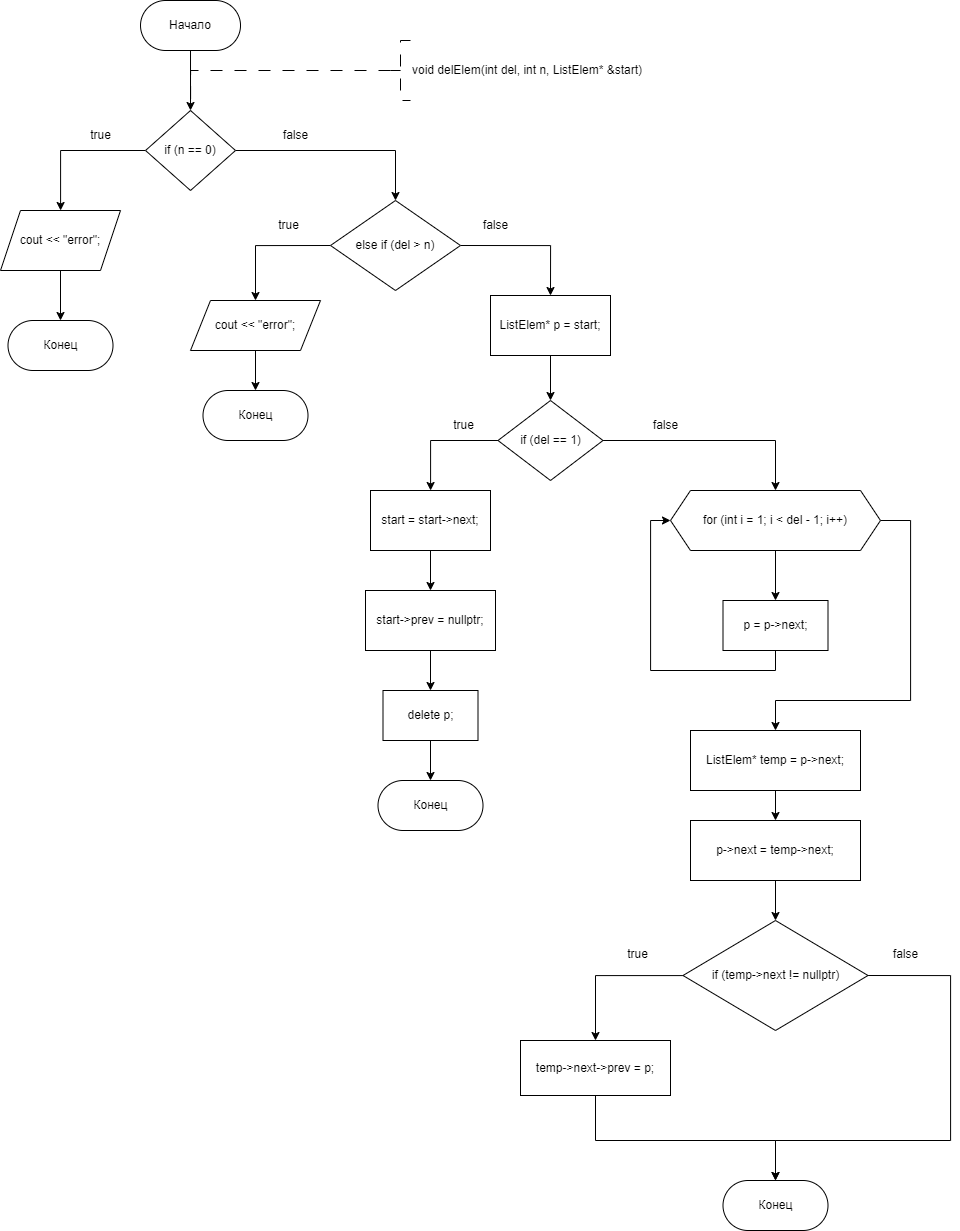

The diagram above was exported from draw.io. Its source (the exported page's mxGraphModel, read from the mxfile embedded in the PNG):
<mxGraphModel dx="1835" dy="1216" grid="1" gridSize="10" guides="1" tooltips="1" connect="1" arrows="1" fold="1" page="1" pageScale="1" pageWidth="827" pageHeight="1169" math="0" shadow="0">
  <root>
    <mxCell id="WIyWlLk6GJQsqaUBKTNV-0" />
    <mxCell id="WIyWlLk6GJQsqaUBKTNV-1" parent="WIyWlLk6GJQsqaUBKTNV-0" />
    <mxCell id="ae2DDv3dWlce7QhSTDpC-18" value="" style="edgeStyle=orthogonalEdgeStyle;rounded=0;orthogonalLoop=1;jettySize=auto;html=1;entryX=0.5;entryY=0;entryDx=0;entryDy=0;" parent="WIyWlLk6GJQsqaUBKTNV-1" source="ae2DDv3dWlce7QhSTDpC-1" target="dNqQ_bVEVpEdbbW-BCAx-91" edge="1">
      <mxGeometry relative="1" as="geometry">
        <mxPoint x="360.01" y="310" as="targetPoint" />
        <Array as="points" />
      </mxGeometry>
    </mxCell>
    <mxCell id="ae2DDv3dWlce7QhSTDpC-1" value="Начало" style="rounded=1;whiteSpace=wrap;html=1;arcSize=50;" parent="WIyWlLk6GJQsqaUBKTNV-1" vertex="1">
      <mxGeometry x="310.01" y="200" width="100" height="50" as="geometry" />
    </mxCell>
    <mxCell id="ae2DDv3dWlce7QhSTDpC-2" value="" style="edgeStyle=orthogonalEdgeStyle;rounded=0;orthogonalLoop=1;jettySize=auto;html=1;strokeWidth=1;dashed=1;dashPattern=12 12;exitX=0;exitY=0.5;exitDx=0;exitDy=0;exitPerimeter=0;entryX=0.5;entryY=0;entryDx=0;entryDy=0;" parent="WIyWlLk6GJQsqaUBKTNV-1" source="ae2DDv3dWlce7QhSTDpC-3" target="dNqQ_bVEVpEdbbW-BCAx-91" edge="1">
      <mxGeometry relative="1" as="geometry">
        <Array as="points">
          <mxPoint x="360" y="270" />
          <mxPoint x="360" y="320" />
        </Array>
        <mxPoint x="360.01" y="310" as="targetPoint" />
        <mxPoint x="550" y="270" as="sourcePoint" />
      </mxGeometry>
    </mxCell>
    <mxCell id="ae2DDv3dWlce7QhSTDpC-3" value="void delElem(int del, int n, ListElem* &amp;amp;start)" style="strokeWidth=1;html=1;shape=mxgraph.flowchart.annotation_2;align=left;labelPosition=right;pointerEvents=1;dashed=1;dashPattern=12 12;" parent="WIyWlLk6GJQsqaUBKTNV-1" vertex="1">
      <mxGeometry x="560" y="240" width="20" height="60" as="geometry" />
    </mxCell>
    <mxCell id="dNqQ_bVEVpEdbbW-BCAx-81" style="edgeStyle=orthogonalEdgeStyle;rounded=0;orthogonalLoop=1;jettySize=auto;html=1;exitX=0.5;exitY=1;exitDx=0;exitDy=0;entryX=0;entryY=0.5;entryDx=0;entryDy=0;" edge="1" parent="WIyWlLk6GJQsqaUBKTNV-1" source="dNqQ_bVEVpEdbbW-BCAx-79">
      <mxGeometry relative="1" as="geometry">
        <mxPoint x="97.49000000000001" y="683.125" as="targetPoint" />
        <Array as="points">
          <mxPoint x="185" y="1030" />
          <mxPoint x="40" y="1030" />
          <mxPoint x="40" y="683" />
        </Array>
      </mxGeometry>
    </mxCell>
    <mxCell id="dNqQ_bVEVpEdbbW-BCAx-93" value="" style="edgeStyle=orthogonalEdgeStyle;rounded=0;orthogonalLoop=1;jettySize=auto;html=1;" edge="1" parent="WIyWlLk6GJQsqaUBKTNV-1" source="dNqQ_bVEVpEdbbW-BCAx-91" target="dNqQ_bVEVpEdbbW-BCAx-92">
      <mxGeometry relative="1" as="geometry" />
    </mxCell>
    <mxCell id="dNqQ_bVEVpEdbbW-BCAx-97" value="" style="edgeStyle=orthogonalEdgeStyle;rounded=0;orthogonalLoop=1;jettySize=auto;html=1;" edge="1" parent="WIyWlLk6GJQsqaUBKTNV-1" source="dNqQ_bVEVpEdbbW-BCAx-91" target="dNqQ_bVEVpEdbbW-BCAx-96">
      <mxGeometry relative="1" as="geometry" />
    </mxCell>
    <mxCell id="dNqQ_bVEVpEdbbW-BCAx-91" value="if (n == 0)" style="rhombus;whiteSpace=wrap;html=1;" vertex="1" parent="WIyWlLk6GJQsqaUBKTNV-1">
      <mxGeometry x="315.01" y="310" width="90" height="80" as="geometry" />
    </mxCell>
    <mxCell id="dNqQ_bVEVpEdbbW-BCAx-95" value="" style="edgeStyle=orthogonalEdgeStyle;rounded=0;orthogonalLoop=1;jettySize=auto;html=1;" edge="1" parent="WIyWlLk6GJQsqaUBKTNV-1" source="dNqQ_bVEVpEdbbW-BCAx-92" target="dNqQ_bVEVpEdbbW-BCAx-94">
      <mxGeometry relative="1" as="geometry" />
    </mxCell>
    <mxCell id="dNqQ_bVEVpEdbbW-BCAx-92" value="cout &lt;&lt; &quot;error&quot;;" style="shape=parallelogram;perimeter=parallelogramPerimeter;whiteSpace=wrap;html=1;fixedSize=1;" vertex="1" parent="WIyWlLk6GJQsqaUBKTNV-1">
      <mxGeometry x="170" y="410" width="120" height="60" as="geometry" />
    </mxCell>
    <mxCell id="dNqQ_bVEVpEdbbW-BCAx-94" value="Конец" style="rounded=1;whiteSpace=wrap;html=1;arcSize=50;" vertex="1" parent="WIyWlLk6GJQsqaUBKTNV-1">
      <mxGeometry x="177.5" y="520" width="105" height="50" as="geometry" />
    </mxCell>
    <mxCell id="dNqQ_bVEVpEdbbW-BCAx-100" style="edgeStyle=orthogonalEdgeStyle;rounded=0;orthogonalLoop=1;jettySize=auto;html=1;exitX=0;exitY=0.5;exitDx=0;exitDy=0;entryX=0.5;entryY=0;entryDx=0;entryDy=0;" edge="1" parent="WIyWlLk6GJQsqaUBKTNV-1" source="dNqQ_bVEVpEdbbW-BCAx-96" target="dNqQ_bVEVpEdbbW-BCAx-99">
      <mxGeometry relative="1" as="geometry" />
    </mxCell>
    <mxCell id="dNqQ_bVEVpEdbbW-BCAx-106" style="edgeStyle=orthogonalEdgeStyle;rounded=0;orthogonalLoop=1;jettySize=auto;html=1;exitX=1;exitY=0.5;exitDx=0;exitDy=0;entryX=0.5;entryY=0;entryDx=0;entryDy=0;" edge="1" parent="WIyWlLk6GJQsqaUBKTNV-1" source="dNqQ_bVEVpEdbbW-BCAx-96" target="dNqQ_bVEVpEdbbW-BCAx-105">
      <mxGeometry relative="1" as="geometry" />
    </mxCell>
    <mxCell id="dNqQ_bVEVpEdbbW-BCAx-96" value="else if (del &gt; n)" style="rhombus;whiteSpace=wrap;html=1;" vertex="1" parent="WIyWlLk6GJQsqaUBKTNV-1">
      <mxGeometry x="500" y="400" width="129.99" height="90" as="geometry" />
    </mxCell>
    <mxCell id="dNqQ_bVEVpEdbbW-BCAx-98" value="Конец" style="rounded=1;whiteSpace=wrap;html=1;arcSize=50;" vertex="1" parent="WIyWlLk6GJQsqaUBKTNV-1">
      <mxGeometry x="372.5" y="590" width="105" height="50" as="geometry" />
    </mxCell>
    <mxCell id="dNqQ_bVEVpEdbbW-BCAx-104" value="" style="edgeStyle=orthogonalEdgeStyle;rounded=0;orthogonalLoop=1;jettySize=auto;html=1;" edge="1" parent="WIyWlLk6GJQsqaUBKTNV-1" source="dNqQ_bVEVpEdbbW-BCAx-99" target="dNqQ_bVEVpEdbbW-BCAx-98">
      <mxGeometry relative="1" as="geometry" />
    </mxCell>
    <mxCell id="dNqQ_bVEVpEdbbW-BCAx-99" value="cout &amp;lt;&amp;lt; &quot;error&quot;;" style="shape=parallelogram;perimeter=parallelogramPerimeter;whiteSpace=wrap;html=1;fixedSize=1;" vertex="1" parent="WIyWlLk6GJQsqaUBKTNV-1">
      <mxGeometry x="360" y="500" width="130" height="50" as="geometry" />
    </mxCell>
    <mxCell id="dNqQ_bVEVpEdbbW-BCAx-108" value="" style="edgeStyle=orthogonalEdgeStyle;rounded=0;orthogonalLoop=1;jettySize=auto;html=1;" edge="1" parent="WIyWlLk6GJQsqaUBKTNV-1" source="dNqQ_bVEVpEdbbW-BCAx-105" target="dNqQ_bVEVpEdbbW-BCAx-107">
      <mxGeometry relative="1" as="geometry" />
    </mxCell>
    <mxCell id="dNqQ_bVEVpEdbbW-BCAx-105" value="ListElem* p = start;" style="whiteSpace=wrap;html=1;" vertex="1" parent="WIyWlLk6GJQsqaUBKTNV-1">
      <mxGeometry x="660" y="495" width="120" height="60" as="geometry" />
    </mxCell>
    <mxCell id="dNqQ_bVEVpEdbbW-BCAx-110" value="" style="edgeStyle=orthogonalEdgeStyle;rounded=0;orthogonalLoop=1;jettySize=auto;html=1;" edge="1" parent="WIyWlLk6GJQsqaUBKTNV-1" source="dNqQ_bVEVpEdbbW-BCAx-107" target="dNqQ_bVEVpEdbbW-BCAx-109">
      <mxGeometry relative="1" as="geometry" />
    </mxCell>
    <mxCell id="dNqQ_bVEVpEdbbW-BCAx-118" style="edgeStyle=orthogonalEdgeStyle;rounded=0;orthogonalLoop=1;jettySize=auto;html=1;exitX=1;exitY=0.5;exitDx=0;exitDy=0;entryX=0.5;entryY=0;entryDx=0;entryDy=0;" edge="1" parent="WIyWlLk6GJQsqaUBKTNV-1" source="dNqQ_bVEVpEdbbW-BCAx-107" target="dNqQ_bVEVpEdbbW-BCAx-117">
      <mxGeometry relative="1" as="geometry" />
    </mxCell>
    <mxCell id="dNqQ_bVEVpEdbbW-BCAx-107" value="if (del == 1)" style="rhombus;whiteSpace=wrap;html=1;" vertex="1" parent="WIyWlLk6GJQsqaUBKTNV-1">
      <mxGeometry x="667.5" y="600" width="105" height="80" as="geometry" />
    </mxCell>
    <mxCell id="dNqQ_bVEVpEdbbW-BCAx-112" value="" style="edgeStyle=orthogonalEdgeStyle;rounded=0;orthogonalLoop=1;jettySize=auto;html=1;" edge="1" parent="WIyWlLk6GJQsqaUBKTNV-1" source="dNqQ_bVEVpEdbbW-BCAx-109" target="dNqQ_bVEVpEdbbW-BCAx-111">
      <mxGeometry relative="1" as="geometry" />
    </mxCell>
    <mxCell id="dNqQ_bVEVpEdbbW-BCAx-109" value="start = start-&gt;next;" style="whiteSpace=wrap;html=1;" vertex="1" parent="WIyWlLk6GJQsqaUBKTNV-1">
      <mxGeometry x="540" y="690" width="120" height="60" as="geometry" />
    </mxCell>
    <mxCell id="dNqQ_bVEVpEdbbW-BCAx-114" value="" style="edgeStyle=orthogonalEdgeStyle;rounded=0;orthogonalLoop=1;jettySize=auto;html=1;" edge="1" parent="WIyWlLk6GJQsqaUBKTNV-1" source="dNqQ_bVEVpEdbbW-BCAx-111" target="dNqQ_bVEVpEdbbW-BCAx-113">
      <mxGeometry relative="1" as="geometry" />
    </mxCell>
    <mxCell id="dNqQ_bVEVpEdbbW-BCAx-111" value="start-&gt;prev = nullptr;" style="whiteSpace=wrap;html=1;" vertex="1" parent="WIyWlLk6GJQsqaUBKTNV-1">
      <mxGeometry x="535" y="790" width="130" height="60" as="geometry" />
    </mxCell>
    <mxCell id="dNqQ_bVEVpEdbbW-BCAx-116" value="" style="edgeStyle=orthogonalEdgeStyle;rounded=0;orthogonalLoop=1;jettySize=auto;html=1;" edge="1" parent="WIyWlLk6GJQsqaUBKTNV-1" source="dNqQ_bVEVpEdbbW-BCAx-113" target="dNqQ_bVEVpEdbbW-BCAx-115">
      <mxGeometry relative="1" as="geometry" />
    </mxCell>
    <mxCell id="dNqQ_bVEVpEdbbW-BCAx-113" value="delete p;" style="whiteSpace=wrap;html=1;" vertex="1" parent="WIyWlLk6GJQsqaUBKTNV-1">
      <mxGeometry x="552.5" y="890" width="95" height="50" as="geometry" />
    </mxCell>
    <mxCell id="dNqQ_bVEVpEdbbW-BCAx-115" value="Конец" style="rounded=1;whiteSpace=wrap;html=1;arcSize=50;" vertex="1" parent="WIyWlLk6GJQsqaUBKTNV-1">
      <mxGeometry x="547.5" y="980" width="105" height="50" as="geometry" />
    </mxCell>
    <mxCell id="dNqQ_bVEVpEdbbW-BCAx-120" value="" style="edgeStyle=orthogonalEdgeStyle;rounded=0;orthogonalLoop=1;jettySize=auto;html=1;" edge="1" parent="WIyWlLk6GJQsqaUBKTNV-1" source="dNqQ_bVEVpEdbbW-BCAx-117" target="dNqQ_bVEVpEdbbW-BCAx-119">
      <mxGeometry relative="1" as="geometry" />
    </mxCell>
    <mxCell id="dNqQ_bVEVpEdbbW-BCAx-123" style="edgeStyle=orthogonalEdgeStyle;rounded=0;orthogonalLoop=1;jettySize=auto;html=1;exitX=1;exitY=0.5;exitDx=0;exitDy=0;entryX=0.5;entryY=0;entryDx=0;entryDy=0;" edge="1" parent="WIyWlLk6GJQsqaUBKTNV-1" source="dNqQ_bVEVpEdbbW-BCAx-117" target="dNqQ_bVEVpEdbbW-BCAx-122">
      <mxGeometry relative="1" as="geometry">
        <Array as="points">
          <mxPoint x="1080" y="720" />
          <mxPoint x="1080" y="900" />
          <mxPoint x="945" y="900" />
        </Array>
      </mxGeometry>
    </mxCell>
    <mxCell id="dNqQ_bVEVpEdbbW-BCAx-117" value="for (int i = 1; i &amp;lt; del - 1; i++)" style="shape=hexagon;perimeter=hexagonPerimeter2;whiteSpace=wrap;html=1;fixedSize=1;" vertex="1" parent="WIyWlLk6GJQsqaUBKTNV-1">
      <mxGeometry x="840" y="690" width="210" height="60" as="geometry" />
    </mxCell>
    <mxCell id="dNqQ_bVEVpEdbbW-BCAx-121" style="edgeStyle=orthogonalEdgeStyle;rounded=0;orthogonalLoop=1;jettySize=auto;html=1;exitX=0.5;exitY=1;exitDx=0;exitDy=0;entryX=0;entryY=0.5;entryDx=0;entryDy=0;" edge="1" parent="WIyWlLk6GJQsqaUBKTNV-1" source="dNqQ_bVEVpEdbbW-BCAx-119" target="dNqQ_bVEVpEdbbW-BCAx-117">
      <mxGeometry relative="1" as="geometry" />
    </mxCell>
    <mxCell id="dNqQ_bVEVpEdbbW-BCAx-119" value="p = p-&gt;next;" style="whiteSpace=wrap;html=1;" vertex="1" parent="WIyWlLk6GJQsqaUBKTNV-1">
      <mxGeometry x="892.5" y="800" width="105" height="50" as="geometry" />
    </mxCell>
    <mxCell id="dNqQ_bVEVpEdbbW-BCAx-125" value="" style="edgeStyle=orthogonalEdgeStyle;rounded=0;orthogonalLoop=1;jettySize=auto;html=1;" edge="1" parent="WIyWlLk6GJQsqaUBKTNV-1" source="dNqQ_bVEVpEdbbW-BCAx-122" target="dNqQ_bVEVpEdbbW-BCAx-124">
      <mxGeometry relative="1" as="geometry" />
    </mxCell>
    <mxCell id="dNqQ_bVEVpEdbbW-BCAx-122" value="ListElem* temp = p-&amp;gt;next;" style="whiteSpace=wrap;html=1;" vertex="1" parent="WIyWlLk6GJQsqaUBKTNV-1">
      <mxGeometry x="860" y="930" width="170" height="60" as="geometry" />
    </mxCell>
    <mxCell id="dNqQ_bVEVpEdbbW-BCAx-127" value="" style="edgeStyle=orthogonalEdgeStyle;rounded=0;orthogonalLoop=1;jettySize=auto;html=1;" edge="1" parent="WIyWlLk6GJQsqaUBKTNV-1" source="dNqQ_bVEVpEdbbW-BCAx-124" target="dNqQ_bVEVpEdbbW-BCAx-126">
      <mxGeometry relative="1" as="geometry" />
    </mxCell>
    <mxCell id="dNqQ_bVEVpEdbbW-BCAx-124" value="p-&gt;next = temp-&gt;next;" style="whiteSpace=wrap;html=1;" vertex="1" parent="WIyWlLk6GJQsqaUBKTNV-1">
      <mxGeometry x="860" y="1020" width="170" height="60" as="geometry" />
    </mxCell>
    <mxCell id="dNqQ_bVEVpEdbbW-BCAx-129" value="" style="edgeStyle=orthogonalEdgeStyle;rounded=0;orthogonalLoop=1;jettySize=auto;html=1;" edge="1" parent="WIyWlLk6GJQsqaUBKTNV-1" source="dNqQ_bVEVpEdbbW-BCAx-126" target="dNqQ_bVEVpEdbbW-BCAx-128">
      <mxGeometry relative="1" as="geometry" />
    </mxCell>
    <mxCell id="dNqQ_bVEVpEdbbW-BCAx-132" style="edgeStyle=orthogonalEdgeStyle;rounded=0;orthogonalLoop=1;jettySize=auto;html=1;exitX=1;exitY=0.5;exitDx=0;exitDy=0;entryX=0.5;entryY=0;entryDx=0;entryDy=0;" edge="1" parent="WIyWlLk6GJQsqaUBKTNV-1" source="dNqQ_bVEVpEdbbW-BCAx-126" target="dNqQ_bVEVpEdbbW-BCAx-130">
      <mxGeometry relative="1" as="geometry">
        <Array as="points">
          <mxPoint x="1120" y="1175" />
          <mxPoint x="1120" y="1340" />
          <mxPoint x="945" y="1340" />
        </Array>
      </mxGeometry>
    </mxCell>
    <mxCell id="dNqQ_bVEVpEdbbW-BCAx-126" value="if (temp-&gt;next != nullptr)" style="rhombus;whiteSpace=wrap;html=1;" vertex="1" parent="WIyWlLk6GJQsqaUBKTNV-1">
      <mxGeometry x="852.5" y="1120" width="185" height="110" as="geometry" />
    </mxCell>
    <mxCell id="dNqQ_bVEVpEdbbW-BCAx-131" style="edgeStyle=orthogonalEdgeStyle;rounded=0;orthogonalLoop=1;jettySize=auto;html=1;exitX=0.5;exitY=1;exitDx=0;exitDy=0;entryX=0.5;entryY=0;entryDx=0;entryDy=0;" edge="1" parent="WIyWlLk6GJQsqaUBKTNV-1" source="dNqQ_bVEVpEdbbW-BCAx-128" target="dNqQ_bVEVpEdbbW-BCAx-130">
      <mxGeometry relative="1" as="geometry">
        <Array as="points">
          <mxPoint x="765" y="1340" />
          <mxPoint x="945" y="1340" />
        </Array>
      </mxGeometry>
    </mxCell>
    <mxCell id="dNqQ_bVEVpEdbbW-BCAx-128" value="temp-&gt;next-&gt;prev = p;" style="whiteSpace=wrap;html=1;" vertex="1" parent="WIyWlLk6GJQsqaUBKTNV-1">
      <mxGeometry x="690" y="1240" width="150" height="55" as="geometry" />
    </mxCell>
    <mxCell id="dNqQ_bVEVpEdbbW-BCAx-130" value="Конец" style="rounded=1;whiteSpace=wrap;html=1;arcSize=50;" vertex="1" parent="WIyWlLk6GJQsqaUBKTNV-1">
      <mxGeometry x="892.5" y="1380" width="105" height="50" as="geometry" />
    </mxCell>
    <mxCell id="dNqQ_bVEVpEdbbW-BCAx-133" value="true" style="text;html=1;align=center;verticalAlign=middle;resizable=0;points=[];autosize=1;strokeColor=none;fillColor=none;" vertex="1" parent="WIyWlLk6GJQsqaUBKTNV-1">
      <mxGeometry x="787" y="1139" width="40" height="30" as="geometry" />
    </mxCell>
    <mxCell id="dNqQ_bVEVpEdbbW-BCAx-134" value="true" style="text;html=1;align=center;verticalAlign=middle;resizable=0;points=[];autosize=1;strokeColor=none;fillColor=none;" vertex="1" parent="WIyWlLk6GJQsqaUBKTNV-1">
      <mxGeometry x="612.5" y="610" width="40" height="30" as="geometry" />
    </mxCell>
    <mxCell id="dNqQ_bVEVpEdbbW-BCAx-135" value="true" style="text;html=1;align=center;verticalAlign=middle;resizable=0;points=[];autosize=1;strokeColor=none;fillColor=none;" vertex="1" parent="WIyWlLk6GJQsqaUBKTNV-1">
      <mxGeometry x="437.5" y="410" width="40" height="30" as="geometry" />
    </mxCell>
    <mxCell id="dNqQ_bVEVpEdbbW-BCAx-136" value="true" style="text;html=1;align=center;verticalAlign=middle;resizable=0;points=[];autosize=1;strokeColor=none;fillColor=none;" vertex="1" parent="WIyWlLk6GJQsqaUBKTNV-1">
      <mxGeometry x="250" y="320" width="40" height="30" as="geometry" />
    </mxCell>
    <mxCell id="dNqQ_bVEVpEdbbW-BCAx-137" value="false" style="text;html=1;align=center;verticalAlign=middle;resizable=0;points=[];autosize=1;strokeColor=none;fillColor=none;" vertex="1" parent="WIyWlLk6GJQsqaUBKTNV-1">
      <mxGeometry x="440" y="320" width="50" height="30" as="geometry" />
    </mxCell>
    <mxCell id="dNqQ_bVEVpEdbbW-BCAx-140" value="false" style="text;html=1;align=center;verticalAlign=middle;resizable=0;points=[];autosize=1;strokeColor=none;fillColor=none;" vertex="1" parent="WIyWlLk6GJQsqaUBKTNV-1">
      <mxGeometry x="640" y="410" width="50" height="30" as="geometry" />
    </mxCell>
    <mxCell id="dNqQ_bVEVpEdbbW-BCAx-141" value="false" style="text;html=1;align=center;verticalAlign=middle;resizable=0;points=[];autosize=1;strokeColor=none;fillColor=none;" vertex="1" parent="WIyWlLk6GJQsqaUBKTNV-1">
      <mxGeometry x="810" y="610" width="50" height="30" as="geometry" />
    </mxCell>
    <mxCell id="dNqQ_bVEVpEdbbW-BCAx-142" value="false" style="text;html=1;align=center;verticalAlign=middle;resizable=0;points=[];autosize=1;strokeColor=none;fillColor=none;" vertex="1" parent="WIyWlLk6GJQsqaUBKTNV-1">
      <mxGeometry x="1050" y="1139" width="50" height="30" as="geometry" />
    </mxCell>
  </root>
</mxGraphModel>